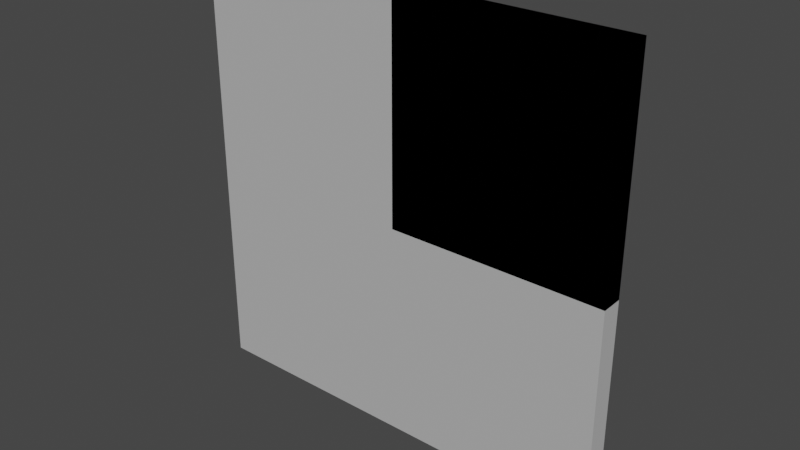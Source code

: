 # Source: Wall_Profile_3.blend  (saved by Blender 2.90.8; exported with 4.5.12 LTS)
import bpy
from mathutils import Matrix  # noqa: F401  (used for matrix-valued properties, if any)

bpy.ops.wm.read_factory_settings(use_empty=True)
scene = bpy.context.scene
scene.name = 'Scene'

# ---- collections
col_ifcproject_project_number = bpy.data.collections.new('IfcProject/Project Number'); scene.collection.children.link(col_ifcproject_project_number)
col_ifcsite_default = bpy.data.collections.new('IfcSite/Default'); col_ifcproject_project_number.children.link(col_ifcsite_default)
col_ifcbuilding = bpy.data.collections.new('IfcBuilding/'); col_ifcsite_default.children.link(col_ifcbuilding)
col_ifcbuildingstorey_level_1 = bpy.data.collections.new('IfcBuildingStorey/Level 1'); col_ifcbuilding.children.link(col_ifcbuildingstorey_level_1)
col_types = bpy.data.collections.new('Types'); col_ifcproject_project_number.children.link(col_types)
col_aggregates = bpy.data.collections.new('Aggregates'); col_ifcproject_project_number.children.link(col_aggregates)
col_ifcopeningelements = bpy.data.collections.new('IfcOpeningElements'); col_ifcproject_project_number.children.link(col_ifcopeningelements)
col_groups = bpy.data.collections.new('Groups'); col_ifcproject_project_number.children.link(col_groups)

# ---- materials (node trees are filled in below, after node groups)
mat_testy_wall_material = bpy.data.materials.new('Testy Wall Material')
mat_testy_wall_material.use_transparent_shadow = False
mat_testy_wall_material.diffuse_color = (0.4706, 0.4706, 0.4706, 1.0)

# ---- material node trees

# ---- world
world_world = bpy.data.worlds.new('World'); scene.world = world_world
world_world.use_nodes = True; world_world.node_tree.nodes.clear()
_N = world_world.node_tree.nodes; _L = world_world.node_tree.links
n0 = _N.new('ShaderNodeOutputWorld'); n0.name = 'World Output'; n0.location = (300, 300)
n1 = _N.new('ShaderNodeBackground'); n1.name = 'Background'; n1.location = (10, 300)
n1.inputs[0].default_value = (0.05088, 0.05088, 0.05088, 1.0)
_L.new(n1.outputs[0], n0.inputs[0])
n0.is_active_output = True
world_world.color = (0.05088, 0.05088, 0.05088)
world_world.use_sun_shadow = False
world_world.sun_shadow_jitter_overblur = 0.0

# ---- meshes
me_native_mesh_004 = bpy.data.meshes.new('Native Mesh.004')
me_native_mesh_004.from_pydata([(3.048, 0.0762, 0.0), (0.0, 0.0762, 0.0), (3.048, -0.0762, 0.0), (0.0, -0.0762, 0.0), (3.048, 0.0762, 3.048), (0.0, 0.0762, 3.048), (0.0, -0.0762, 3.048), (3.048, -0.0762, 3.048)], [], [(0, 2, 3, 1), (4, 5, 6, 7), (1, 3, 6, 5), (2, 0, 4, 7), (3, 2, 7, 6), (0, 1, 5, 4)])
me_native_mesh_004.materials.append(mat_testy_wall_material)
me_native_mesh_004.use_remesh_fix_poles = True
me_native_mesh_004.use_remesh_preserve_attributes = False
me_native_mesh_004.use_mirror_vertex_groups = False
me_native_mesh_004.update()
me_native_mesh_002 = bpy.data.meshes.new('Native Mesh.002')
me_native_mesh_002.from_pydata([(3.048, 0.0762, 1.524), (3.048, 0.0762, 3.048), (1.524, 0.0762, 1.524), (1.524, 0.0762, 3.048), (3.048, -0.0762, 1.524), (3.048, -0.0762, 3.048), (1.524, -0.0762, 3.048), (1.524, -0.0762, 1.524)], [], [(0, 2, 3, 1), (4, 5, 6, 7), (1, 3, 6, 5), (2, 0, 4, 7), (3, 2, 7, 6), (0, 1, 5, 4)])
me_native_mesh_002.use_remesh_fix_poles = True
me_native_mesh_002.use_remesh_preserve_attributes = False
me_native_mesh_002.use_mirror_vertex_groups = False
me_native_mesh_002.update()

# ---- objects
ob_ifcproject_project_number = bpy.data.objects.new('IfcProject/Project Number', None)
ob_ifcsite_default = bpy.data.objects.new('IfcSite/Default', None)
ob_ifcbuilding = bpy.data.objects.new('IfcBuilding/', None)
ob_ifcbuildingstorey_level_1 = bpy.data.objects.new('IfcBuildingStorey/Level 1', None)
ob_ifcwall_basic_wall_testy_wall_type_153024_003 = bpy.data.objects.new('IfcWall/Basic Wall:Testy Wall Type:153024.003', me_native_mesh_004)
ob_ifcwalltype_basic_wall_testy_wall_type = bpy.data.objects.new('IfcWallType/Basic Wall:Testy Wall Type', None)
ob_ifcopeningelement_basic_wall_testy_wall_type_41083_001 = bpy.data.objects.new('IfcOpeningElement/Basic Wall:Testy Wall Type:41083.001', me_native_mesh_002)

# ---- transforms, parenting, visibility, modifiers, constraints
ob_ifcproject_project_number.location = (0.0, 0.0, 0.0)
ob_ifcproject_project_number.lineart.crease_threshold = 0.0
ob_ifcsite_default.location = (0.0, 0.0, 0.0)
ob_ifcsite_default.lineart.crease_threshold = 0.0
ob_ifcbuilding.location = (0.0, 0.0, 0.0)
ob_ifcbuilding.lineart.crease_threshold = 0.0
ob_ifcbuildingstorey_level_1.location = (0.0, 0.0, 0.0)
ob_ifcbuildingstorey_level_1.lineart.crease_threshold = 0.0
ob_ifcwall_basic_wall_testy_wall_type_153024_003.location = (0.0, 0.0, 0.0)
ob_ifcwall_basic_wall_testy_wall_type_153024_003.lineart.crease_threshold = 0.0
_vg = ob_ifcwall_basic_wall_testy_wall_type_153024_003.vertex_groups.new(name='Item/0/IfcExtrudedAreaSolid')
_vg = ob_ifcwall_basic_wall_testy_wall_type_153024_003.vertex_groups.new(name='Subitem/0/IfcRectangleProfileDef')
_vg = ob_ifcwall_basic_wall_testy_wall_type_153024_003.vertex_groups.new(name='Subitem/0/ExtrudedDirection')
_m = ob_ifcwall_basic_wall_testy_wall_type_153024_003.modifiers.new('IfcOpeningElement', 'BOOLEAN')
_m.object = ob_ifcopeningelement_basic_wall_testy_wall_type_41083_001
_m.solver = 'FAST'
ob_ifcwalltype_basic_wall_testy_wall_type.location = (0.0, 0.0, 0.0)
ob_ifcwalltype_basic_wall_testy_wall_type.lineart.crease_threshold = 0.0
ob_ifcopeningelement_basic_wall_testy_wall_type_41083_001.location = (0.0, 0.0, 0.0)
ob_ifcopeningelement_basic_wall_testy_wall_type_41083_001.display_type = 'WIRE'
ob_ifcopeningelement_basic_wall_testy_wall_type_41083_001.lineart.crease_threshold = 0.0
_vg = ob_ifcopeningelement_basic_wall_testy_wall_type_41083_001.vertex_groups.new(name='Item/0/IfcExtrudedAreaSolid')
_vg = ob_ifcopeningelement_basic_wall_testy_wall_type_41083_001.vertex_groups.new(name='Subitem/0/IfcRectangleProfileDef')
_vg = ob_ifcopeningelement_basic_wall_testy_wall_type_41083_001.vertex_groups.new(name='Subitem/0/ExtrudedDirection')

# ---- collection membership
col_ifcproject_project_number.objects.link(ob_ifcproject_project_number)
col_ifcsite_default.objects.link(ob_ifcsite_default)
col_ifcbuilding.objects.link(ob_ifcbuilding)
col_ifcbuildingstorey_level_1.objects.link(ob_ifcbuildingstorey_level_1)
col_ifcbuildingstorey_level_1.objects.link(ob_ifcwall_basic_wall_testy_wall_type_153024_003)
col_types.objects.link(ob_ifcwalltype_basic_wall_testy_wall_type)
col_ifcopeningelements.objects.link(ob_ifcopeningelement_basic_wall_testy_wall_type_41083_001)

# ---- scene / render settings (as saved in the file)
scene.frame_start = 1; scene.frame_end = 250; scene.frame_set(1)
scene.render.engine = 'BLENDER_EEVEE_NEXT'
scene.cycles.use_denoising = False
scene.cycles.samples = 128
scene.cycles.sampling_pattern = 'TABULATED_SOBOL'
scene.cycles.use_adaptive_sampling = False
scene.cycles.use_light_tree = False
scene.view_settings.view_transform = 'Filmic'
bpy.context.view_layer.update()

# ---- added for rendering (the .blend has no active camera and no usable light): camera, sun
cam_auto = bpy.data.cameras.new('AutoCamera')
cam_auto.lens = 50.0
cam_auto.sensor_width = 36.0
cam_auto.clip_end = 1000.0
ob_auto_camera = bpy.data.objects.new('AutoCamera', cam_auto)
scene.collection.objects.link(ob_auto_camera)
ob_auto_camera.location = (5.51469, -4.78883, 4.71656)
ob_auto_camera.rotation_euler = (1.09748, -7.21219e-08, 0.694738)
scene.camera = ob_auto_camera
light_auto_sun = bpy.data.lights.new('AutoSun', 'SUN')
light_auto_sun.energy = 3.0
light_auto_sun.angle = 0.0523599
ob_auto_sun = bpy.data.objects.new('AutoSun', light_auto_sun)
scene.collection.objects.link(ob_auto_sun)
ob_auto_sun.rotation_euler = (0.872665, 0.174533, 0.523599)
bpy.context.view_layer.update()
